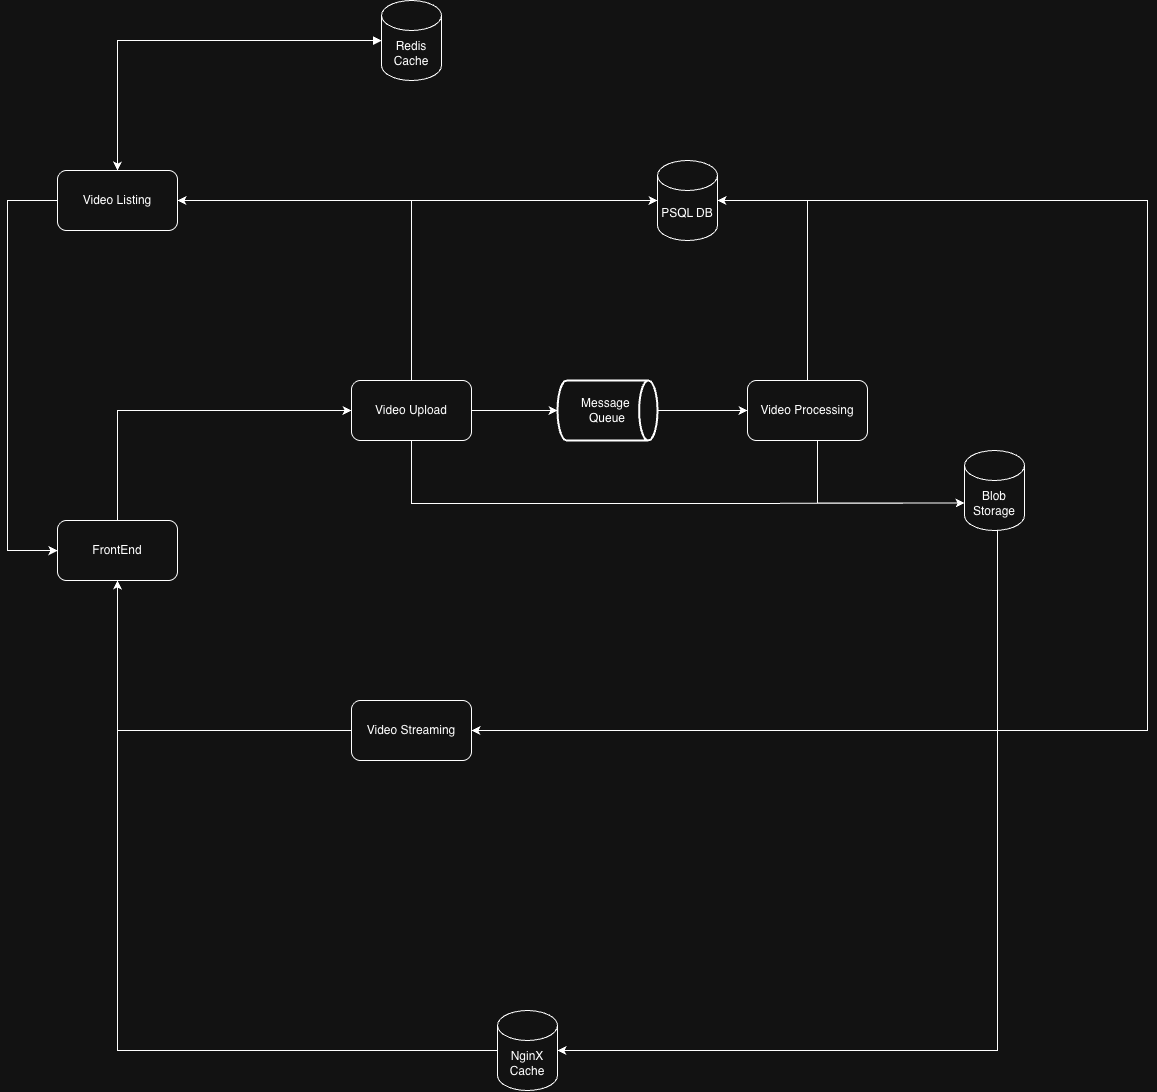

The diagram above was exported from draw.io. Its source (the exported page's mxGraphModel, read from the mxfile embedded in the PNG):
<mxGraphModel dx="3124" dy="3085" grid="1" gridSize="10" guides="1" tooltips="1" connect="1" arrows="1" fold="1" page="1" pageScale="1" pageWidth="827" pageHeight="1169" math="0" shadow="0">
  <root>
    <mxCell id="0" />
    <mxCell id="1" parent="0" />
    <mxCell id="BQnZ_tAeZ2HxjM9MsJec-11" edge="1" parent="1" source="BQnZ_tAeZ2HxjM9MsJec-1" style="edgeStyle=orthogonalEdgeStyle;rounded=0;orthogonalLoop=1;jettySize=auto;html=1;entryX=0;entryY=0.5;entryDx=0;entryDy=0;" target="BQnZ_tAeZ2HxjM9MsJec-3">
      <mxGeometry relative="1" as="geometry">
        <Array as="points">
          <mxPoint x="230" y="280" />
        </Array>
      </mxGeometry>
    </mxCell>
    <mxCell id="BQnZ_tAeZ2HxjM9MsJec-12" edge="1" parent="1" source="BQnZ_tAeZ2HxjM9MsJec-1" style="edgeStyle=orthogonalEdgeStyle;rounded=0;orthogonalLoop=1;jettySize=auto;html=1;entryX=0;entryY=0.5;entryDx=0;entryDy=0;startArrow=classic;startFill=1;endArrow=none;endFill=0;" target="BQnZ_tAeZ2HxjM9MsJec-4">
      <mxGeometry relative="1" as="geometry">
        <Array as="points">
          <mxPoint x="230" y="600" />
        </Array>
      </mxGeometry>
    </mxCell>
    <mxCell id="BQnZ_tAeZ2HxjM9MsJec-1" parent="1" style="rounded=1;whiteSpace=wrap;html=1;" value="FrontEnd" vertex="1">
      <mxGeometry height="60" width="120" x="170" y="390" as="geometry" />
    </mxCell>
    <mxCell id="BQnZ_tAeZ2HxjM9MsJec-15" edge="1" parent="1" source="BQnZ_tAeZ2HxjM9MsJec-3" style="edgeStyle=orthogonalEdgeStyle;rounded=0;orthogonalLoop=1;jettySize=auto;html=1;" target="BQnZ_tAeZ2HxjM9MsJec-14" value="">
      <mxGeometry relative="1" as="geometry" />
    </mxCell>
    <mxCell id="BQnZ_tAeZ2HxjM9MsJec-3" parent="1" style="rounded=1;whiteSpace=wrap;html=1;" value="Video Upload" vertex="1">
      <mxGeometry height="60" width="120" x="464" y="250" as="geometry" />
    </mxCell>
    <mxCell id="BQnZ_tAeZ2HxjM9MsJec-4" parent="1" style="rounded=1;whiteSpace=wrap;html=1;" value="Video Streaming" vertex="1">
      <mxGeometry height="60" width="120" x="464" y="570" as="geometry" />
    </mxCell>
    <mxCell id="BQnZ_tAeZ2HxjM9MsJec-6" parent="1" style="shape=cylinder3;whiteSpace=wrap;html=1;boundedLbl=1;backgroundOutline=1;size=15;" value="Blob&lt;div&gt;Storage&lt;/div&gt;" vertex="1">
      <mxGeometry height="80" width="60" x="1077" y="320" as="geometry" />
    </mxCell>
    <mxCell id="BQnZ_tAeZ2HxjM9MsJec-7" parent="1" style="rounded=1;whiteSpace=wrap;html=1;" value="Video Processing" vertex="1">
      <mxGeometry height="60" width="120" x="860" y="250" as="geometry" />
    </mxCell>
    <mxCell id="BQnZ_tAeZ2HxjM9MsJec-10" edge="1" parent="1" source="BQnZ_tAeZ2HxjM9MsJec-7" style="edgeStyle=orthogonalEdgeStyle;rounded=0;orthogonalLoop=1;jettySize=auto;html=1;entryX=0;entryY=0;entryDx=0;entryDy=52.5;entryPerimeter=0;" target="BQnZ_tAeZ2HxjM9MsJec-6">
      <mxGeometry relative="1" as="geometry">
        <Array as="points">
          <mxPoint x="930" y="373" />
        </Array>
      </mxGeometry>
    </mxCell>
    <mxCell id="BQnZ_tAeZ2HxjM9MsJec-16" edge="1" parent="1" source="BQnZ_tAeZ2HxjM9MsJec-14" style="edgeStyle=orthogonalEdgeStyle;rounded=0;orthogonalLoop=1;jettySize=auto;html=1;" target="BQnZ_tAeZ2HxjM9MsJec-7" value="">
      <mxGeometry relative="1" as="geometry" />
    </mxCell>
    <mxCell id="BQnZ_tAeZ2HxjM9MsJec-14" parent="1" style="strokeWidth=2;html=1;shape=mxgraph.flowchart.direct_data;whiteSpace=wrap;" value="Message&amp;nbsp;&lt;div&gt;Queue&lt;/div&gt;" vertex="1">
      <mxGeometry height="60" width="100" x="670" y="250" as="geometry" />
    </mxCell>
    <mxCell id="EBvvvq8s-nz7LWdfqUoa-1" edge="1" parent="1" source="BQnZ_tAeZ2HxjM9MsJec-3" style="edgeStyle=orthogonalEdgeStyle;rounded=0;orthogonalLoop=1;jettySize=auto;html=1;entryX=0;entryY=0;entryDx=0;entryDy=52.5;entryPerimeter=0;" target="BQnZ_tAeZ2HxjM9MsJec-6">
      <mxGeometry relative="1" as="geometry">
        <Array as="points">
          <mxPoint x="524" y="373" />
          <mxPoint x="831" y="373" />
        </Array>
      </mxGeometry>
    </mxCell>
    <mxCell id="zHPJRlr2ctLmItUU144N-2" edge="1" parent="1" source="gsfymTz471cbGY4FIEih-1" style="edgeStyle=orthogonalEdgeStyle;rounded=0;orthogonalLoop=1;jettySize=auto;html=1;entryX=0.5;entryY=1;entryDx=0;entryDy=0;" target="BQnZ_tAeZ2HxjM9MsJec-1">
      <mxGeometry relative="1" as="geometry" />
    </mxCell>
    <mxCell id="gsfymTz471cbGY4FIEih-1" parent="1" style="shape=cylinder3;whiteSpace=wrap;html=1;boundedLbl=1;backgroundOutline=1;size=15;" value="NginX Cache" vertex="1">
      <mxGeometry height="80" width="60" x="610" y="880" as="geometry" />
    </mxCell>
    <mxCell id="gsfymTz471cbGY4FIEih-2" edge="1" parent="1" source="BQnZ_tAeZ2HxjM9MsJec-6" style="edgeStyle=orthogonalEdgeStyle;rounded=0;orthogonalLoop=1;jettySize=auto;html=1;entryX=1;entryY=0.5;entryDx=0;entryDy=0;entryPerimeter=0;" target="gsfymTz471cbGY4FIEih-1">
      <mxGeometry relative="1" as="geometry">
        <Array as="points">
          <mxPoint x="1110" y="920" />
        </Array>
      </mxGeometry>
    </mxCell>
    <mxCell id="eEHIAXH9ox-BYHu0GKqK-2" edge="1" parent="1" source="PqrqDDaHXwl7SWqyp6q3-1" style="edgeStyle=orthogonalEdgeStyle;rounded=0;orthogonalLoop=1;jettySize=auto;html=1;entryX=1;entryY=0.5;entryDx=0;entryDy=0;" target="eEHIAXH9ox-BYHu0GKqK-1">
      <mxGeometry relative="1" as="geometry" />
    </mxCell>
    <mxCell id="PqrqDDaHXwl7SWqyp6q3-1" parent="1" style="shape=cylinder3;whiteSpace=wrap;html=1;boundedLbl=1;backgroundOutline=1;size=15;" value="PSQL DB" vertex="1">
      <mxGeometry height="80" width="60" x="770" y="30" as="geometry" />
    </mxCell>
    <mxCell id="PqrqDDaHXwl7SWqyp6q3-2" edge="1" parent="1" source="BQnZ_tAeZ2HxjM9MsJec-3" style="edgeStyle=orthogonalEdgeStyle;rounded=0;orthogonalLoop=1;jettySize=auto;html=1;entryX=0;entryY=0.5;entryDx=0;entryDy=0;entryPerimeter=0;" target="PqrqDDaHXwl7SWqyp6q3-1">
      <mxGeometry relative="1" as="geometry">
        <Array as="points">
          <mxPoint x="524" y="70" />
        </Array>
      </mxGeometry>
    </mxCell>
    <mxCell id="PqrqDDaHXwl7SWqyp6q3-3" edge="1" parent="1" source="BQnZ_tAeZ2HxjM9MsJec-7" style="edgeStyle=orthogonalEdgeStyle;rounded=0;orthogonalLoop=1;jettySize=auto;html=1;entryX=1;entryY=0.5;entryDx=0;entryDy=0;entryPerimeter=0;" target="PqrqDDaHXwl7SWqyp6q3-1">
      <mxGeometry relative="1" as="geometry">
        <Array as="points">
          <mxPoint x="920" y="70" />
        </Array>
      </mxGeometry>
    </mxCell>
    <mxCell id="eEHIAXH9ox-BYHu0GKqK-3" edge="1" parent="1" source="eEHIAXH9ox-BYHu0GKqK-1" style="edgeStyle=orthogonalEdgeStyle;rounded=0;orthogonalLoop=1;jettySize=auto;html=1;" target="BQnZ_tAeZ2HxjM9MsJec-1">
      <mxGeometry relative="1" as="geometry">
        <Array as="points">
          <mxPoint x="120" y="70" />
          <mxPoint x="120" y="420" />
        </Array>
      </mxGeometry>
    </mxCell>
    <mxCell id="eEHIAXH9ox-BYHu0GKqK-1" parent="1" style="rounded=1;whiteSpace=wrap;html=1;" value="Video Listing" vertex="1">
      <mxGeometry height="60" width="120" x="170" y="40" as="geometry" />
    </mxCell>
    <mxCell id="eEHIAXH9ox-BYHu0GKqK-6" edge="1" parent="1" source="eEHIAXH9ox-BYHu0GKqK-4" style="edgeStyle=orthogonalEdgeStyle;rounded=0;orthogonalLoop=1;jettySize=auto;html=1;entryX=0.5;entryY=0;entryDx=0;entryDy=0;startArrow=block;startFill=1;" target="eEHIAXH9ox-BYHu0GKqK-1">
      <mxGeometry relative="1" as="geometry" />
    </mxCell>
    <mxCell id="eEHIAXH9ox-BYHu0GKqK-4" parent="1" style="shape=cylinder3;whiteSpace=wrap;html=1;boundedLbl=1;backgroundOutline=1;size=15;" value="Redis Cache" vertex="1">
      <mxGeometry height="80" width="60" x="494" y="-130" as="geometry" />
    </mxCell>
    <mxCell id="zHPJRlr2ctLmItUU144N-1" edge="1" parent="1" source="PqrqDDaHXwl7SWqyp6q3-1" style="edgeStyle=orthogonalEdgeStyle;rounded=0;orthogonalLoop=1;jettySize=auto;html=1;entryX=1;entryY=0.5;entryDx=0;entryDy=0;" target="BQnZ_tAeZ2HxjM9MsJec-4">
      <mxGeometry relative="1" as="geometry">
        <Array as="points">
          <mxPoint x="1260" y="70" />
          <mxPoint x="1260" y="600" />
        </Array>
      </mxGeometry>
    </mxCell>
  </root>
</mxGraphModel>